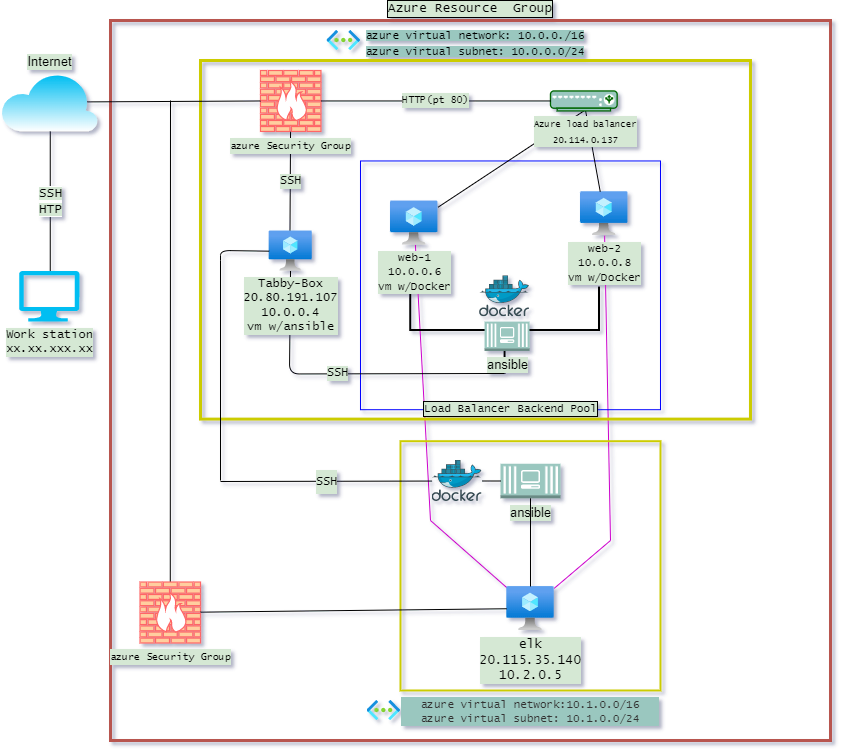

The diagram above was exported from draw.io. Its source (the exported page's mxGraphModel, read from the mxfile embedded in the PNG):
<mxGraphModel dx="488" dy="436" grid="1" gridSize="10" guides="1" tooltips="1" connect="1" arrows="1" fold="1" page="1" pageScale="1" pageWidth="850" pageHeight="1100" math="0" shadow="0">
  <root>
    <mxCell id="0" />
    <mxCell id="1" parent="0" />
    <mxCell id="-zvBs7gjaOACwazSciKj-44" value="" style="endArrow=none;html=1;rounded=0;strokeColor=#CC00CC;" parent="1" source="etmdqJ4KMA5aaRJyXOlj-5" target="2QDtluUqW-dXSW6yxKqb-17" edge="1">
      <mxGeometry width="50" height="50" relative="1" as="geometry">
        <mxPoint x="720" y="540" as="sourcePoint" />
        <mxPoint x="770" y="490" as="targetPoint" />
        <Array as="points">
          <mxPoint x="510" y="620" />
        </Array>
      </mxGeometry>
    </mxCell>
    <mxCell id="-zvBs7gjaOACwazSciKj-49" value="" style="endArrow=none;html=1;rounded=0;strokeColor=#CC00CC;" parent="1" source="etmdqJ4KMA5aaRJyXOlj-5" target="2QDtluUqW-dXSW6yxKqb-3" edge="1">
      <mxGeometry width="50" height="50" relative="1" as="geometry">
        <mxPoint x="510" y="460" as="sourcePoint" />
        <mxPoint x="560" y="410" as="targetPoint" />
        <Array as="points">
          <mxPoint x="690" y="640" />
        </Array>
      </mxGeometry>
    </mxCell>
    <mxCell id="etmdqJ4KMA5aaRJyXOlj-1" value="Azure Resource&amp;nbsp; Group" style="whiteSpace=wrap;html=1;aspect=fixed;labelBackgroundColor=#D5E8D4;fontFamily=Lucida Console;fontSize=13;align=center;strokeColor=#b85450;rounded=0;shadow=0;sketch=0;glass=0;fillColor=none;labelPosition=center;verticalLabelPosition=top;verticalAlign=bottom;labelBorderColor=#000000;strokeWidth=3;" parent="1" vertex="1">
      <mxGeometry x="190" y="120" width="720" height="720" as="geometry" />
    </mxCell>
    <mxCell id="etmdqJ4KMA5aaRJyXOlj-12" value="&lt;div&gt;&lt;span style=&quot;color: rgb(50 , 49 , 48) ; font-weight: inherit ; font-size: 11px ; font-family: &amp;#34;lucida console&amp;#34;&quot;&gt;azure virtual netwo&lt;/span&gt;&lt;span style=&quot;color: rgb(50 , 49 , 48) ; font-weight: inherit ; font-size: 11px ; font-family: &amp;#34;lucida console&amp;#34;&quot;&gt;rk:10.1.0.0/16 azure virtual subnet: 10.1.0.0/24&lt;/span&gt;&lt;/div&gt;&lt;div class=&quot;fxs-copyfield-wrapper&quot; style=&quot;outline: none ; position: absolute ; top: 0px ; right: 0px ; width: 24px ; height: 18px&quot;&gt;&lt;div class=&quot;fxs-copyfield fxc-base msportalfx-form-formelement&quot; style=&quot;outline: none ; display: block ; position: absolute ; width: 24px ; top: 0px ; right: 0px ; opacity: 1&quot;&gt;&lt;div class=&quot;azc-formElementSubLabelContainer&quot; style=&quot;outline: none&quot;&gt;&lt;div class=&quot;azc-formElementContainer&quot; style=&quot;outline: none&quot;&gt;&lt;div class=&quot;fxc-copyablelabel fxc-copyablelabel-disabled&quot; style=&quot;overflow: hidden ; padding: 0px ; outline: none ; margin: -3px 0px -3px -0.5px&quot;&gt;&lt;div&gt;&lt;font face=&quot;Lucida Console&quot;&gt;&lt;span style=&quot;font-size: 11px&quot;&gt;&lt;br&gt;&lt;/span&gt;&lt;/font&gt;&lt;/div&gt;&lt;font face=&quot;Lucida Console&quot;&gt;&lt;div&gt;&lt;span style=&quot;font-size: 11px&quot;&gt;&lt;br&gt;&lt;/span&gt;&lt;/div&gt;&lt;/font&gt;&lt;div&gt;&lt;br&gt;&lt;/div&gt;&lt;/div&gt;&lt;/div&gt;&lt;/div&gt;&lt;/div&gt;&lt;/div&gt;" style="rounded=0;html=1;fillColor=none;strokeColor=#CCCC00;spacingTop=0;labelBorderColor=none;whiteSpace=wrap;labelBackgroundColor=#9AC7BF;verticalAlign=top;labelPosition=center;verticalLabelPosition=bottom;align=center;strokeWidth=2;" parent="1" vertex="1">
      <mxGeometry x="480" y="540.71" width="260" height="249.29" as="geometry" />
    </mxCell>
    <mxCell id="etmdqJ4KMA5aaRJyXOlj-4" value="" style="endArrow=none;html=1;startArrow=none;" parent="1" source="etmdqJ4KMA5aaRJyXOlj-6" edge="1">
      <mxGeometry width="50" height="50" relative="1" as="geometry">
        <mxPoint x="240" y="670" as="sourcePoint" />
        <mxPoint x="250" y="200" as="targetPoint" />
      </mxGeometry>
    </mxCell>
    <mxCell id="2QDtluUqW-dXSW6yxKqb-1" value="&lt;div style=&quot;font-family: &amp;#34;lucida console&amp;#34; ; font-size: 13px ; text-align: justify&quot;&gt;&lt;span style=&quot;font-size: 11px ; background-color: rgb(154 , 199 , 191)&quot;&gt;azure virtual network: 10.0.0./16&lt;/span&gt;&lt;/div&gt;&lt;font style=&quot;font-family: &amp;#34;lucida console&amp;#34; ; font-size: 11px ; background-color: rgb(154 , 199 , 191)&quot;&gt;azure virtual subnet: 10.0.0.0/24&lt;/font&gt;" style="rounded=0;html=1;fillColor=none;strokeColor=#CCCC00;whiteSpace=wrap;labelPosition=center;verticalLabelPosition=top;align=center;verticalAlign=bottom;strokeWidth=3;" parent="1" vertex="1">
      <mxGeometry x="280" y="160" width="549.99" height="358.6" as="geometry" />
    </mxCell>
    <mxCell id="2QDtluUqW-dXSW6yxKqb-2" value="&lt;font style=&quot;font-size: 11px&quot;&gt;Load Balancer Backend Pool&lt;/font&gt;" style="rounded=0;html=1;shadow=0;glass=0;labelBackgroundColor=#D5E8D4;sketch=0;fontFamily=Lucida Console;fontSize=12;fontColor=#000000;gradientColor=none;align=center;fillColor=none;strokeColor=#0000FF;labelPosition=center;verticalLabelPosition=bottom;verticalAlign=top;spacingTop=-15;labelBorderColor=#000000;" parent="1" vertex="1">
      <mxGeometry x="439.99" y="260.47" width="300" height="248.74" as="geometry" />
    </mxCell>
    <mxCell id="2QDtluUqW-dXSW6yxKqb-3" value="&lt;font style=&quot;font-size: 11px&quot;&gt;web-2&lt;br&gt;10.0.0.8&lt;br&gt;vm w/Docker&lt;br&gt;&lt;/font&gt;" style="aspect=fixed;html=1;points=[];align=center;image;fontSize=12;image=img/lib/azure2/compute/Virtual_Machine.svg;rounded=0;shadow=0;glass=0;labelBackgroundColor=#D5E8D4;sketch=0;fontFamily=Lucida Console;fontColor=#000000;strokeColor=#006600;fillColor=#9AC7BF;gradientColor=none;" parent="1" vertex="1">
      <mxGeometry x="659.99" y="291.16999999999996" width="47.44" height="44" as="geometry" />
    </mxCell>
    <mxCell id="2QDtluUqW-dXSW6yxKqb-4" value="" style="endArrow=none;html=1;entryX=0.5;entryY=1;entryDx=0;entryDy=0;entryPerimeter=0;" parent="1" source="2QDtluUqW-dXSW6yxKqb-17" target="2QDtluUqW-dXSW6yxKqb-13" edge="1">
      <mxGeometry width="50" height="50" relative="1" as="geometry">
        <mxPoint x="429.99" y="540.47" as="sourcePoint" />
        <mxPoint x="479.99" y="490.47" as="targetPoint" />
      </mxGeometry>
    </mxCell>
    <mxCell id="2QDtluUqW-dXSW6yxKqb-5" value="" style="endArrow=none;html=1;" parent="1" source="2QDtluUqW-dXSW6yxKqb-3" target="2QDtluUqW-dXSW6yxKqb-13" edge="1">
      <mxGeometry width="50" height="50" relative="1" as="geometry">
        <mxPoint x="453.1678889612201" y="326.47" as="sourcePoint" />
        <mxPoint x="479.9850000000001" y="240.94000000000003" as="targetPoint" />
      </mxGeometry>
    </mxCell>
    <mxCell id="2QDtluUqW-dXSW6yxKqb-6" value="" style="strokeWidth=2;html=1;shape=mxgraph.flowchart.annotation_2;align=left;labelPosition=right;pointerEvents=1;rounded=0;shadow=0;glass=0;labelBackgroundColor=#D5E8D4;sketch=0;fontFamily=Lucida Console;fontSize=12;fontColor=#000000;fillColor=none;gradientColor=none;rotation=-90;" parent="1" vertex="1">
      <mxGeometry x="540.63" y="335.16999999999996" width="86.87" height="188.75" as="geometry" />
    </mxCell>
    <mxCell id="2QDtluUqW-dXSW6yxKqb-7" value="SSH" style="endArrow=none;html=1;labelBackgroundColor=#D5E8D4;fontFamily=Lucida Console;fontSize=12;fontColor=#000000;exitX=0.483;exitY=0;exitDx=0;exitDy=0;exitPerimeter=0;" parent="1" source="2QDtluUqW-dXSW6yxKqb-16" target="2QDtluUqW-dXSW6yxKqb-10" edge="1">
      <mxGeometry width="50" height="50" relative="1" as="geometry">
        <mxPoint x="309.99" y="360.47" as="sourcePoint" />
        <mxPoint x="359.99" y="310.47" as="targetPoint" />
      </mxGeometry>
    </mxCell>
    <mxCell id="2QDtluUqW-dXSW6yxKqb-8" value="Work station&lt;br&gt;xx.xx.xxx.xx" style="verticalLabelPosition=bottom;html=1;verticalAlign=top;align=center;strokeColor=none;fillColor=#00BEF2;shape=mxgraph.azure.computer;pointerEvents=1;fontFamily=Lucida Console;labelBackgroundColor=#D5E8D4;" parent="1" vertex="1">
      <mxGeometry x="98.56789539661537" y="370.47375" width="60.35703507672308" height="50.625" as="geometry" />
    </mxCell>
    <mxCell id="2QDtluUqW-dXSW6yxKqb-9" value="Internet&lt;br style=&quot;font-size: 13px;&quot;&gt;" style="verticalLabelPosition=top;html=1;verticalAlign=bottom;align=center;strokeColor=none;fillColor=#00BEF2;shape=mxgraph.azure.cloud;labelBackgroundColor=#D5E8D4;gradientColor=#ffffff;horizontal=1;fontSize=13;labelPosition=center;" parent="1" vertex="1">
      <mxGeometry x="80.00000000000001" y="171.87375" width="97.50075446293845" height="59.0625" as="geometry" />
    </mxCell>
    <mxCell id="2QDtluUqW-dXSW6yxKqb-10" value="&lt;font color=&quot;#000000&quot; style=&quot;background-color: rgb(213 , 232 , 212) ; font-size: 10px&quot;&gt;azure Security Group&lt;/font&gt;" style="fontColor=#0066CC;verticalAlign=top;verticalLabelPosition=bottom;labelPosition=center;align=center;html=1;outlineConnect=0;gradientColor=none;gradientDirection=north;strokeWidth=2;shape=mxgraph.networks.firewall;rounded=0;shadow=0;glass=0;labelBackgroundColor=#D5E8D4;sketch=0;fontFamily=Lucida Console;fontSize=13;strokeColor=#FF6666;fillColor=#FFCE9F;" parent="1" vertex="1">
      <mxGeometry x="339.99" y="170" width="60.46" height="60.94" as="geometry" />
    </mxCell>
    <mxCell id="2QDtluUqW-dXSW6yxKqb-11" value="" style="endArrow=none;html=1;fontFamily=Lucida Console;fontSize=13;exitX=0.89;exitY=0.5;exitDx=0;exitDy=0;exitPerimeter=0;entryX=0;entryY=0.5;entryDx=0;entryDy=0;entryPerimeter=0;" parent="1" source="2QDtluUqW-dXSW6yxKqb-9" target="2QDtluUqW-dXSW6yxKqb-10" edge="1">
      <mxGeometry x="79.99000000000001" y="120.47" width="50" height="50" as="geometry">
        <mxPoint x="274.06201058569536" y="332.81375" as="sourcePoint" />
        <mxPoint x="334.4190456624185" y="276.56375" as="targetPoint" />
      </mxGeometry>
    </mxCell>
    <mxCell id="2QDtluUqW-dXSW6yxKqb-12" value="&lt;span style=&quot;background-color: rgb(213 , 232 , 212)&quot;&gt;SSH&lt;br&gt;HTP&lt;/span&gt;" style="endArrow=none;html=1;fontFamily=Lucida Console;fontSize=13;exitX=0.5;exitY=0;exitDx=0;exitDy=0;exitPerimeter=0;entryX=0.5;entryY=1;entryDx=0;entryDy=0;entryPerimeter=0;labelBorderColor=none;" parent="1" edge="1">
      <mxGeometry x="80.99000000000001" y="120.47" width="50" height="50" as="geometry">
        <mxPoint x="129.74641293497666" y="370.4737499999999" as="sourcePoint" />
        <mxPoint x="129.7503772314692" y="230.93624999999994" as="targetPoint" />
      </mxGeometry>
    </mxCell>
    <mxCell id="2QDtluUqW-dXSW6yxKqb-13" value="&lt;font color=&quot;#000000&quot; style=&quot;font-size: 9px&quot;&gt;Azure load balancer&lt;br&gt;20.114.0.137&lt;br&gt;&lt;/font&gt;" style="verticalAlign=top;verticalLabelPosition=bottom;labelPosition=center;align=center;html=1;outlineConnect=0;gradientColor=none;gradientDirection=north;strokeWidth=2;shape=mxgraph.networks.load_balancer;rounded=0;shadow=0;glass=0;labelBackgroundColor=#D5E8D4;sketch=0;fontFamily=Lucida Console;fontSize=13;fontColor=#67AB9F;fillColor=#9AC7BF;strokeColor=#006600;spacingTop=-1;spacing=2;spacingLeft=4;fontStyle=0" parent="1" vertex="1">
      <mxGeometry x="629.99" y="190.47" width="66.67" height="20" as="geometry" />
    </mxCell>
    <mxCell id="2QDtluUqW-dXSW6yxKqb-14" value="&lt;font style=&quot;font-size: 10px&quot;&gt;HTTP(pt 80)&lt;/font&gt;" style="endArrow=none;html=1;fontFamily=Lucida Console;fontSize=12;exitX=1;exitY=0.5;exitDx=0;exitDy=0;exitPerimeter=0;labelBackgroundColor=#D5E8D4;" parent="1" source="2QDtluUqW-dXSW6yxKqb-10" target="2QDtluUqW-dXSW6yxKqb-13" edge="1">
      <mxGeometry width="50" height="50" relative="1" as="geometry">
        <mxPoint x="309.99" y="360.47" as="sourcePoint" />
        <mxPoint x="359.99" y="310.47" as="targetPoint" />
      </mxGeometry>
    </mxCell>
    <mxCell id="2QDtluUqW-dXSW6yxKqb-15" value="SSH" style="endArrow=none;html=1;labelBackgroundColor=#D5E8D4;fontFamily=Lucida Console;fontSize=12;fontColor=#000000;spacingLeft=-16;exitX=0;exitY=0.5;exitDx=0;exitDy=0;exitPerimeter=0;" parent="1" source="2QDtluUqW-dXSW6yxKqb-6" target="2QDtluUqW-dXSW6yxKqb-16" edge="1">
      <mxGeometry width="50" height="50" relative="1" as="geometry">
        <mxPoint x="533.99" y="470.47" as="sourcePoint" />
        <mxPoint x="309.99" y="310.47" as="targetPoint" />
        <Array as="points">
          <mxPoint x="368.99" y="473.47" />
        </Array>
      </mxGeometry>
    </mxCell>
    <mxCell id="2QDtluUqW-dXSW6yxKqb-16" value="Tabby-Box&lt;br&gt;20.80.191.107&lt;br&gt;10.0.0.4&lt;br&gt;vm w/ansible" style="aspect=fixed;html=1;points=[];align=center;image;fontSize=12;image=img/lib/azure2/compute/Virtual_Machine.svg;rounded=0;shadow=0;glass=0;labelBackgroundColor=#D5E8D4;sketch=0;fontFamily=Lucida Console;fontColor=#000000;strokeColor=#006600;fillColor=#9AC7BF;gradientColor=none;" parent="1" vertex="1">
      <mxGeometry x="348.66" y="330.47" width="43.13" height="40" as="geometry" />
    </mxCell>
    <mxCell id="2QDtluUqW-dXSW6yxKqb-17" value="&lt;font style=&quot;font-size: 11px&quot;&gt;web-1&lt;br&gt;10.0.0.6&lt;br&gt;vm w/Docker&lt;br&gt;&lt;/font&gt;" style="aspect=fixed;html=1;points=[];align=center;image;fontSize=12;image=img/lib/azure2/compute/Virtual_Machine.svg;rounded=0;shadow=0;glass=0;labelBackgroundColor=#D5E8D4;sketch=0;fontFamily=Lucida Console;fontColor=#000000;strokeColor=#006600;fillColor=#9AC7BF;gradientColor=none;" parent="1" vertex="1">
      <mxGeometry x="469.99" y="300.47" width="47.44" height="44" as="geometry" />
    </mxCell>
    <mxCell id="2QDtluUqW-dXSW6yxKqb-18" value="" style="aspect=fixed;html=1;points=[];align=center;image;fontSize=12;image=img/lib/mscae/Docker.svg;" parent="1" vertex="1">
      <mxGeometry x="559.06" y="375.28999999999996" width="50" height="41" as="geometry" />
    </mxCell>
    <mxCell id="2QDtluUqW-dXSW6yxKqb-19" value="ansible" style="outlineConnect=0;dashed=0;verticalLabelPosition=bottom;verticalAlign=top;align=center;html=1;shape=mxgraph.aws3.ec2_compute_container_3;labelBackgroundColor=#D5E8D4;fontSize=13;strokeColor=#b85450;fillColor=#9AC7BF;" parent="1" vertex="1">
      <mxGeometry x="564.06" y="421.1" width="45" height="29.37" as="geometry" />
    </mxCell>
    <mxCell id="etmdqJ4KMA5aaRJyXOlj-5" value="&lt;font style=&quot;font-size: 13px&quot;&gt;elk&lt;br style=&quot;font-size: 13px&quot;&gt;20.115.35.140&lt;br&gt;10.2.0.5&lt;br style=&quot;font-size: 13px&quot;&gt;&lt;/font&gt;" style="aspect=fixed;html=1;points=[];align=center;image;fontSize=13;image=img/lib/azure2/compute/Virtual_Machine.svg;rounded=0;shadow=0;glass=0;labelBackgroundColor=#D5E8D4;sketch=0;fontFamily=Lucida Console;fontColor=#000000;strokeColor=#006600;fillColor=#9AC7BF;gradientColor=none;" parent="1" vertex="1">
      <mxGeometry x="586.28" y="686" width="47.44" height="44" as="geometry" />
    </mxCell>
    <mxCell id="etmdqJ4KMA5aaRJyXOlj-8" value="" style="aspect=fixed;html=1;points=[];align=center;image;fontSize=12;image=img/lib/mscae/Docker.svg;" parent="1" vertex="1">
      <mxGeometry x="511.56" y="560" width="50" height="41" as="geometry" />
    </mxCell>
    <mxCell id="etmdqJ4KMA5aaRJyXOlj-9" value="" style="endArrow=none;html=1;startArrow=none;" parent="1" source="etmdqJ4KMA5aaRJyXOlj-10" target="etmdqJ4KMA5aaRJyXOlj-8" edge="1">
      <mxGeometry width="50" height="50" relative="1" as="geometry">
        <mxPoint x="542.6496453900709" y="700" as="sourcePoint" />
        <mxPoint x="530" y="440" as="targetPoint" />
      </mxGeometry>
    </mxCell>
    <mxCell id="etmdqJ4KMA5aaRJyXOlj-10" value="ansible" style="outlineConnect=0;dashed=0;verticalLabelPosition=bottom;verticalAlign=top;align=center;html=1;shape=mxgraph.aws3.ec2_compute_container_3;labelBackgroundColor=#D5E8D4;fontSize=13;strokeColor=#b85450;fillColor=#9AC7BF;" parent="1" vertex="1">
      <mxGeometry x="580" y="563.25" width="60" height="34.5" as="geometry" />
    </mxCell>
    <mxCell id="etmdqJ4KMA5aaRJyXOlj-11" value="" style="endArrow=none;html=1;" parent="1" source="etmdqJ4KMA5aaRJyXOlj-5" target="etmdqJ4KMA5aaRJyXOlj-10" edge="1">
      <mxGeometry width="50" height="50" relative="1" as="geometry">
        <mxPoint x="542.4800945626475" y="700" as="sourcePoint" />
        <mxPoint x="532.95536643026" y="531" as="targetPoint" />
      </mxGeometry>
    </mxCell>
    <mxCell id="etmdqJ4KMA5aaRJyXOlj-6" value="&lt;font color=&quot;#000000&quot; style=&quot;background-color: rgb(213 , 232 , 212) ; font-size: 10px&quot;&gt;azure Security Group&lt;/font&gt;" style="fontColor=#0066CC;verticalAlign=top;verticalLabelPosition=bottom;labelPosition=center;align=center;html=1;outlineConnect=0;gradientColor=none;gradientDirection=north;strokeWidth=2;shape=mxgraph.networks.firewall;rounded=0;shadow=0;glass=0;labelBackgroundColor=#D5E8D4;sketch=0;fontFamily=Lucida Console;fontSize=13;strokeColor=#FF6666;fillColor=#FFCE9F;" parent="1" vertex="1">
      <mxGeometry x="219.54000000000002" y="681.53" width="60.46" height="60.94" as="geometry" />
    </mxCell>
    <mxCell id="etmdqJ4KMA5aaRJyXOlj-15" value="&lt;p style=&quot;line-height: 0; font-size: 12px;&quot;&gt;SSH&lt;/p&gt;" style="endArrow=none;html=1;startArrow=none;fontFamily=Lucida Console;labelBorderColor=none;labelBackgroundColor=#D5E8D4;fontSize=12;" parent="1" target="etmdqJ4KMA5aaRJyXOlj-8" edge="1">
      <mxGeometry width="50" height="50" relative="1" as="geometry">
        <mxPoint x="300" y="581" as="sourcePoint" />
        <mxPoint x="324.4230806142032" y="371.76999999999975" as="targetPoint" />
        <Array as="points" />
      </mxGeometry>
    </mxCell>
    <mxCell id="etmdqJ4KMA5aaRJyXOlj-16" value="" style="endArrow=none;html=1;startArrow=none;" parent="1" edge="1">
      <mxGeometry width="50" height="50" relative="1" as="geometry">
        <mxPoint x="300" y="360" as="sourcePoint" />
        <mxPoint x="348.66" y="350.66666666666674" as="targetPoint" />
        <Array as="points">
          <mxPoint x="300" y="350" />
        </Array>
      </mxGeometry>
    </mxCell>
    <mxCell id="etmdqJ4KMA5aaRJyXOlj-33" value="" style="endArrow=none;html=1;rounded=0;labelBackgroundColor=#D5E8D4;labelBorderColor=none;fontFamily=Lucida Console;fontSize=12;" parent="1" source="etmdqJ4KMA5aaRJyXOlj-5" target="etmdqJ4KMA5aaRJyXOlj-6" edge="1">
      <mxGeometry width="50" height="50" relative="1" as="geometry">
        <mxPoint x="330" y="650" as="sourcePoint" />
        <mxPoint x="380" y="600" as="targetPoint" />
      </mxGeometry>
    </mxCell>
    <mxCell id="etmdqJ4KMA5aaRJyXOlj-14" value="" style="endArrow=none;html=1;startArrow=none;" parent="1" edge="1">
      <mxGeometry width="50" height="50" relative="1" as="geometry">
        <mxPoint x="300" y="580" as="sourcePoint" />
        <mxPoint x="300" y="360" as="targetPoint" />
      </mxGeometry>
    </mxCell>
    <mxCell id="-zvBs7gjaOACwazSciKj-1" value="" style="aspect=fixed;html=1;points=[];align=center;image;fontSize=12;image=img/lib/azure2/networking/Virtual_Networks.svg;" parent="1" vertex="1">
      <mxGeometry x="406.49" y="130" width="33.5" height="20" as="geometry" />
    </mxCell>
    <mxCell id="-zvBs7gjaOACwazSciKj-2" value="" style="aspect=fixed;html=1;points=[];align=center;image;fontSize=12;image=img/lib/azure2/networking/Virtual_Networks.svg;" parent="1" vertex="1">
      <mxGeometry x="446.5" y="800" width="33.5" height="20" as="geometry" />
    </mxCell>
    <mxCell id="-zvBs7gjaOACwazSciKj-42" value="&lt;p style=&quot;line-height: 1.3&quot;&gt;&lt;br&gt;&lt;br&gt;&lt;/p&gt;" style="text;whiteSpace=wrap;html=1;" parent="1" vertex="1">
      <mxGeometry x="790" y="730" height="30" as="geometry" />
    </mxCell>
  </root>
</mxGraphModel>